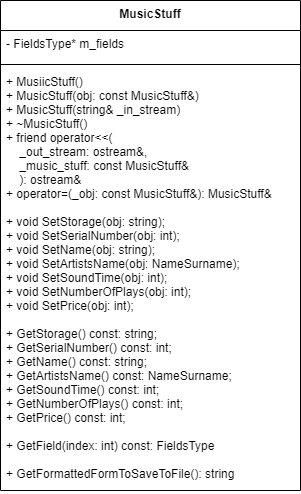

The diagram above was exported from draw.io. Its source (the exported page's mxGraphModel, read from the mxfile embedded in the PNG):
<mxGraphModel dx="2858" dy="2393" grid="1" gridSize="10" guides="1" tooltips="1" connect="1" arrows="1" fold="1" page="1" pageScale="1" pageWidth="827" pageHeight="1169" math="0" shadow="0">
  <root>
    <mxCell id="0" />
    <mxCell id="1" parent="0" />
    <mxCell id="2" value="MusicStuff" style="swimlane;fontStyle=1;align=center;verticalAlign=top;childLayout=stackLayout;horizontal=1;startSize=30;horizontalStack=0;resizeParent=1;resizeParentMax=0;resizeLast=0;collapsible=1;marginBottom=0;" vertex="1" parent="1">
      <mxGeometry x="290" y="190" width="300" height="490" as="geometry">
        <mxRectangle x="140" y="198" width="90" height="30" as="alternateBounds" />
      </mxGeometry>
    </mxCell>
    <mxCell id="3" value="- FieldsType* m_fields&#10; " style="text;strokeColor=none;fillColor=none;align=left;verticalAlign=top;spacingLeft=4;spacingRight=4;overflow=hidden;rotatable=0;points=[[0,0.5],[1,0.5]];portConstraint=eastwest;" vertex="1" parent="2">
      <mxGeometry y="30" width="300" height="30" as="geometry" />
    </mxCell>
    <mxCell id="4" value="" style="line;strokeWidth=1;fillColor=none;align=left;verticalAlign=middle;spacingTop=-1;spacingLeft=3;spacingRight=3;rotatable=0;labelPosition=right;points=[];portConstraint=eastwest;" vertex="1" parent="2">
      <mxGeometry y="60" width="300" height="8" as="geometry" />
    </mxCell>
    <mxCell id="5" value="+ MusiicStuff()&#10;+ MusicStuff(obj: const MusicStuff&amp;)&#10;+ MusicStuff(string&amp; _in_stream)&#10;+ ~MusicStuff()&#10;+ friend operator&lt;&lt;(&#10;    _out_stream: ostream&amp;,&#10;    _music_stuff: const MusicStuff&amp; &#10;    ): ostream&amp;&#10;+ operator=(_obj: const MusicStuff&amp;): MusicStuff&amp;&#10;&#10;+ void SetStorage(obj: string);&#10;+ void SetSerialNumber(obj: int);&#10;+ void SetName(obj: string);&#10;+ void SetArtistsName(obj: NameSurname);&#10;+ void SetSoundTime(obj: int);&#10;+ void SetNumberOfPlays(obj: int);&#10;+ void SetPrice(obj: int);&#10;&#10;+ GetStorage() const: string;&#10;+ GetSerialNumber() const: int;&#10;+ GetName() const: string;&#10;+ GetArtistsName() const: NameSurname;&#10;+ GetSoundTime() const: int;&#10;+ GetNumberOfPlays() const: int;&#10;+ GetPrice() const: int;&#10;&#10;+ GetField(index: int) const: FieldsType&#10;&#10;+ GetFormattedFormToSaveToFile(): string" style="text;strokeColor=none;fillColor=none;align=left;verticalAlign=top;spacingLeft=4;spacingRight=4;overflow=hidden;rotatable=0;points=[[0,0.5],[1,0.5]];portConstraint=eastwest;" vertex="1" parent="2">
      <mxGeometry y="68" width="300" height="422" as="geometry" />
    </mxCell>
  </root>
</mxGraphModel>